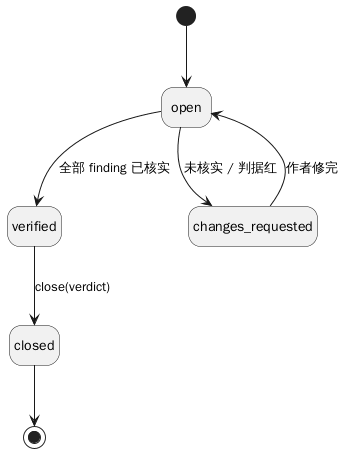

The diagram above was rendered by PlantUML. Its source (embedded in the PNG):
@startuml
hide empty description
[*] --> open
open --> verified : 全部 finding 已核实
verified --> closed : close(verdict)
open --> changes_requested : 未核实 / 判据红
changes_requested --> open : 作者修完
closed --> [*]
@enduml